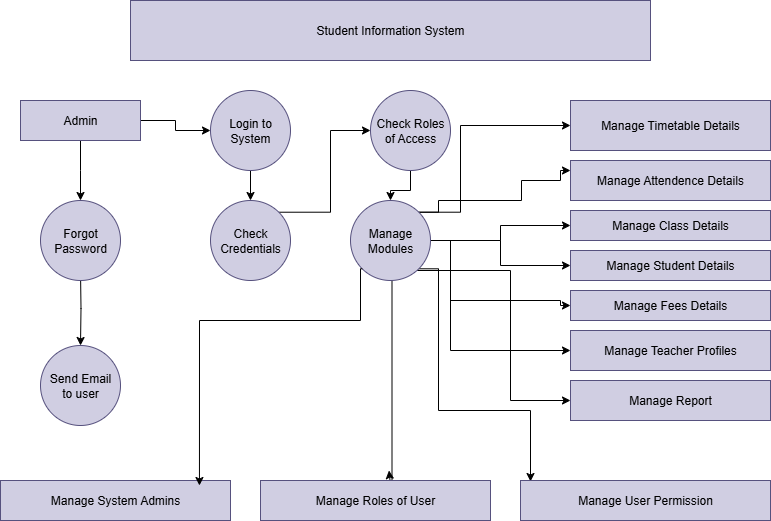

The diagram above was exported from draw.io. Its source (the exported page's mxGraphModel, read from the mxfile embedded in the PNG):
<mxGraphModel dx="872" dy="473" grid="1" gridSize="10" guides="1" tooltips="1" connect="1" arrows="1" fold="1" page="1" pageScale="1" pageWidth="827" pageHeight="1169" math="0" shadow="0">
  <root>
    <mxCell id="0" />
    <mxCell id="1" parent="0" />
    <mxCell id="XFvskygyEpEYqgVAmdbP-1" value="Student Information System" style="rounded=0;whiteSpace=wrap;html=1;fillColor=#d0cee2;strokeColor=#56517e;" vertex="1" parent="1">
      <mxGeometry x="160" y="40" width="520" height="60" as="geometry" />
    </mxCell>
    <mxCell id="XFvskygyEpEYqgVAmdbP-7" value="" style="edgeStyle=orthogonalEdgeStyle;rounded=0;orthogonalLoop=1;jettySize=auto;html=1;" edge="1" parent="1" source="XFvskygyEpEYqgVAmdbP-5">
      <mxGeometry relative="1" as="geometry">
        <mxPoint x="110" y="240" as="targetPoint" />
      </mxGeometry>
    </mxCell>
    <mxCell id="XFvskygyEpEYqgVAmdbP-28" value="" style="edgeStyle=orthogonalEdgeStyle;rounded=0;orthogonalLoop=1;jettySize=auto;html=1;" edge="1" parent="1" source="XFvskygyEpEYqgVAmdbP-5" target="XFvskygyEpEYqgVAmdbP-11">
      <mxGeometry relative="1" as="geometry" />
    </mxCell>
    <mxCell id="XFvskygyEpEYqgVAmdbP-5" value="Admin" style="rounded=0;whiteSpace=wrap;html=1;fillColor=#d0cee2;strokeColor=#56517e;" vertex="1" parent="1">
      <mxGeometry x="50" y="140" width="120" height="40" as="geometry" />
    </mxCell>
    <mxCell id="XFvskygyEpEYqgVAmdbP-9" value="" style="edgeStyle=orthogonalEdgeStyle;rounded=0;orthogonalLoop=1;jettySize=auto;html=1;" edge="1" parent="1" target="XFvskygyEpEYqgVAmdbP-8">
      <mxGeometry relative="1" as="geometry">
        <mxPoint x="110" y="310" as="sourcePoint" />
      </mxGeometry>
    </mxCell>
    <mxCell id="XFvskygyEpEYqgVAmdbP-8" value="Send Email&lt;div&gt;to user&lt;/div&gt;" style="ellipse;whiteSpace=wrap;html=1;rounded=0;fillColor=#d0cee2;strokeColor=#56517e;" vertex="1" parent="1">
      <mxGeometry x="70" y="385" width="80" height="80" as="geometry" />
    </mxCell>
    <mxCell id="XFvskygyEpEYqgVAmdbP-10" value="Forgot&lt;div&gt;Password&lt;/div&gt;" style="ellipse;whiteSpace=wrap;html=1;aspect=fixed;fillColor=#d0cee2;strokeColor=#56517e;" vertex="1" parent="1">
      <mxGeometry x="70" y="240" width="80" height="80" as="geometry" />
    </mxCell>
    <mxCell id="XFvskygyEpEYqgVAmdbP-13" value="" style="edgeStyle=orthogonalEdgeStyle;rounded=0;orthogonalLoop=1;jettySize=auto;html=1;" edge="1" parent="1" source="XFvskygyEpEYqgVAmdbP-11" target="XFvskygyEpEYqgVAmdbP-12">
      <mxGeometry relative="1" as="geometry" />
    </mxCell>
    <mxCell id="XFvskygyEpEYqgVAmdbP-11" value="Login to System" style="ellipse;whiteSpace=wrap;html=1;aspect=fixed;fillColor=#d0cee2;strokeColor=#56517e;" vertex="1" parent="1">
      <mxGeometry x="240" y="130" width="80" height="80" as="geometry" />
    </mxCell>
    <mxCell id="XFvskygyEpEYqgVAmdbP-17" style="edgeStyle=orthogonalEdgeStyle;rounded=0;orthogonalLoop=1;jettySize=auto;html=1;exitX=1;exitY=0;exitDx=0;exitDy=0;entryX=0;entryY=0.5;entryDx=0;entryDy=0;" edge="1" parent="1" source="XFvskygyEpEYqgVAmdbP-12" target="XFvskygyEpEYqgVAmdbP-14">
      <mxGeometry relative="1" as="geometry">
        <mxPoint x="370" y="230" as="targetPoint" />
      </mxGeometry>
    </mxCell>
    <mxCell id="XFvskygyEpEYqgVAmdbP-12" value="Check Credentials" style="ellipse;whiteSpace=wrap;html=1;fillColor=#d0cee2;strokeColor=#56517e;" vertex="1" parent="1">
      <mxGeometry x="240" y="240" width="80" height="80" as="geometry" />
    </mxCell>
    <mxCell id="XFvskygyEpEYqgVAmdbP-16" value="" style="edgeStyle=orthogonalEdgeStyle;rounded=0;orthogonalLoop=1;jettySize=auto;html=1;" edge="1" parent="1" source="XFvskygyEpEYqgVAmdbP-14" target="XFvskygyEpEYqgVAmdbP-15">
      <mxGeometry relative="1" as="geometry" />
    </mxCell>
    <mxCell id="XFvskygyEpEYqgVAmdbP-14" value="Check Roles of Access" style="ellipse;whiteSpace=wrap;html=1;aspect=fixed;fillColor=#d0cee2;strokeColor=#56517e;" vertex="1" parent="1">
      <mxGeometry x="400" y="130" width="80" height="80" as="geometry" />
    </mxCell>
    <mxCell id="XFvskygyEpEYqgVAmdbP-32" style="edgeStyle=orthogonalEdgeStyle;rounded=0;orthogonalLoop=1;jettySize=auto;html=1;" edge="1" parent="1">
      <mxGeometry relative="1" as="geometry">
        <mxPoint x="418.5" y="510" as="targetPoint" />
        <mxPoint x="421.5" y="314.6410161513776" as="sourcePoint" />
        <Array as="points">
          <mxPoint x="421.5" y="520" />
          <mxPoint x="419.5" y="520" />
        </Array>
      </mxGeometry>
    </mxCell>
    <mxCell id="XFvskygyEpEYqgVAmdbP-41" style="edgeStyle=orthogonalEdgeStyle;rounded=0;orthogonalLoop=1;jettySize=auto;html=1;exitX=1;exitY=1;exitDx=0;exitDy=0;entryX=0.04;entryY=0.025;entryDx=0;entryDy=0;entryPerimeter=0;" edge="1" parent="1" source="XFvskygyEpEYqgVAmdbP-15" target="XFvskygyEpEYqgVAmdbP-31">
      <mxGeometry relative="1" as="geometry">
        <mxPoint x="530" y="420" as="targetPoint" />
        <Array as="points">
          <mxPoint x="468" y="450" />
          <mxPoint x="560" y="450" />
        </Array>
      </mxGeometry>
    </mxCell>
    <mxCell id="XFvskygyEpEYqgVAmdbP-42" style="edgeStyle=orthogonalEdgeStyle;rounded=0;orthogonalLoop=1;jettySize=auto;html=1;entryX=0;entryY=0.5;entryDx=0;entryDy=0;" edge="1" parent="1" source="XFvskygyEpEYqgVAmdbP-15" target="XFvskygyEpEYqgVAmdbP-27">
      <mxGeometry relative="1" as="geometry">
        <mxPoint x="500" y="440" as="targetPoint" />
        <Array as="points">
          <mxPoint x="540" y="310" />
          <mxPoint x="540" y="440" />
        </Array>
      </mxGeometry>
    </mxCell>
    <mxCell id="XFvskygyEpEYqgVAmdbP-44" style="edgeStyle=orthogonalEdgeStyle;rounded=0;orthogonalLoop=1;jettySize=auto;html=1;exitX=1;exitY=0;exitDx=0;exitDy=0;entryX=0;entryY=0.5;entryDx=0;entryDy=0;" edge="1" parent="1" source="XFvskygyEpEYqgVAmdbP-15" target="XFvskygyEpEYqgVAmdbP-19">
      <mxGeometry relative="1" as="geometry">
        <mxPoint x="520" y="170" as="targetPoint" />
        <Array as="points">
          <mxPoint x="490" y="252" />
          <mxPoint x="490" y="165" />
        </Array>
      </mxGeometry>
    </mxCell>
    <mxCell id="XFvskygyEpEYqgVAmdbP-45" style="edgeStyle=orthogonalEdgeStyle;rounded=0;orthogonalLoop=1;jettySize=auto;html=1;entryX=0;entryY=0.25;entryDx=0;entryDy=0;exitX=1;exitY=0;exitDx=0;exitDy=0;" edge="1" parent="1" source="XFvskygyEpEYqgVAmdbP-15" target="XFvskygyEpEYqgVAmdbP-21">
      <mxGeometry relative="1" as="geometry">
        <mxPoint x="469.9998334620741" y="240" as="sourcePoint" />
        <mxPoint x="591.27" y="210" as="targetPoint" />
        <Array as="points">
          <mxPoint x="468" y="240" />
          <mxPoint x="551" y="240" />
          <mxPoint x="551" y="220" />
          <mxPoint x="590" y="220" />
          <mxPoint x="590" y="210" />
        </Array>
      </mxGeometry>
    </mxCell>
    <mxCell id="XFvskygyEpEYqgVAmdbP-46" style="edgeStyle=orthogonalEdgeStyle;rounded=0;orthogonalLoop=1;jettySize=auto;html=1;exitX=1;exitY=0.5;exitDx=0;exitDy=0;entryX=0;entryY=0.5;entryDx=0;entryDy=0;" edge="1" parent="1" source="XFvskygyEpEYqgVAmdbP-15" target="XFvskygyEpEYqgVAmdbP-26">
      <mxGeometry relative="1" as="geometry">
        <mxPoint x="550" y="400" as="targetPoint" />
        <Array as="points">
          <mxPoint x="480" y="390" />
        </Array>
      </mxGeometry>
    </mxCell>
    <mxCell id="XFvskygyEpEYqgVAmdbP-48" style="edgeStyle=orthogonalEdgeStyle;rounded=0;orthogonalLoop=1;jettySize=auto;html=1;exitX=1;exitY=0.5;exitDx=0;exitDy=0;entryX=0;entryY=0.5;entryDx=0;entryDy=0;" edge="1" parent="1" source="XFvskygyEpEYqgVAmdbP-15" target="XFvskygyEpEYqgVAmdbP-23">
      <mxGeometry relative="1" as="geometry" />
    </mxCell>
    <mxCell id="XFvskygyEpEYqgVAmdbP-51" style="edgeStyle=orthogonalEdgeStyle;rounded=0;orthogonalLoop=1;jettySize=auto;html=1;entryX=0;entryY=0.5;entryDx=0;entryDy=0;" edge="1" parent="1" source="XFvskygyEpEYqgVAmdbP-15" target="XFvskygyEpEYqgVAmdbP-25">
      <mxGeometry relative="1" as="geometry">
        <mxPoint x="490" y="290" as="targetPoint" />
        <Array as="points">
          <mxPoint x="480" y="280" />
          <mxPoint x="480" y="340" />
          <mxPoint x="590" y="340" />
          <mxPoint x="590" y="345" />
        </Array>
      </mxGeometry>
    </mxCell>
    <mxCell id="XFvskygyEpEYqgVAmdbP-52" style="edgeStyle=orthogonalEdgeStyle;rounded=0;orthogonalLoop=1;jettySize=auto;html=1;entryX=0;entryY=0.5;entryDx=0;entryDy=0;" edge="1" parent="1" source="XFvskygyEpEYqgVAmdbP-15" target="XFvskygyEpEYqgVAmdbP-24">
      <mxGeometry relative="1" as="geometry">
        <mxPoint x="570" y="300" as="targetPoint" />
      </mxGeometry>
    </mxCell>
    <mxCell id="XFvskygyEpEYqgVAmdbP-15" value="Manage Modules" style="ellipse;whiteSpace=wrap;html=1;aspect=fixed;fillColor=#d0cee2;strokeColor=#56517e;" vertex="1" parent="1">
      <mxGeometry x="380" y="240" width="80" height="80" as="geometry" />
    </mxCell>
    <mxCell id="XFvskygyEpEYqgVAmdbP-19" value="Manage Timetable Details" style="rounded=0;whiteSpace=wrap;html=1;fillColor=#d0cee2;strokeColor=#56517e;" vertex="1" parent="1">
      <mxGeometry x="600" y="140" width="200" height="50" as="geometry" />
    </mxCell>
    <mxCell id="XFvskygyEpEYqgVAmdbP-21" value="Manage Attendence Details" style="rounded=0;whiteSpace=wrap;html=1;fillColor=#d0cee2;strokeColor=#56517e;" vertex="1" parent="1">
      <mxGeometry x="600" y="200" width="200" height="40" as="geometry" />
    </mxCell>
    <mxCell id="XFvskygyEpEYqgVAmdbP-23" value="Manage Class Details" style="rounded=0;whiteSpace=wrap;html=1;fillColor=#d0cee2;strokeColor=#56517e;" vertex="1" parent="1">
      <mxGeometry x="600" y="250" width="200" height="30" as="geometry" />
    </mxCell>
    <mxCell id="XFvskygyEpEYqgVAmdbP-24" value="Manage Student Details" style="rounded=0;whiteSpace=wrap;html=1;fillColor=#d0cee2;strokeColor=#56517e;" vertex="1" parent="1">
      <mxGeometry x="600" y="290" width="200" height="30" as="geometry" />
    </mxCell>
    <mxCell id="XFvskygyEpEYqgVAmdbP-25" value="Manage Fees Details" style="rounded=0;whiteSpace=wrap;html=1;fillColor=#d0cee2;strokeColor=#56517e;" vertex="1" parent="1">
      <mxGeometry x="600" y="330" width="200" height="30" as="geometry" />
    </mxCell>
    <mxCell id="XFvskygyEpEYqgVAmdbP-26" value="Manage Teacher Profiles" style="rounded=0;whiteSpace=wrap;html=1;fillColor=#d0cee2;strokeColor=#56517e;" vertex="1" parent="1">
      <mxGeometry x="600" y="370" width="200" height="40" as="geometry" />
    </mxCell>
    <mxCell id="XFvskygyEpEYqgVAmdbP-27" value="Manage Report" style="rounded=0;whiteSpace=wrap;html=1;fillColor=#d0cee2;strokeColor=#56517e;" vertex="1" parent="1">
      <mxGeometry x="600" y="420" width="200" height="40" as="geometry" />
    </mxCell>
    <mxCell id="XFvskygyEpEYqgVAmdbP-29" value="Manage System Admins" style="rounded=0;whiteSpace=wrap;html=1;fillColor=#d0cee2;strokeColor=#56517e;" vertex="1" parent="1">
      <mxGeometry x="30" y="520" width="230" height="40" as="geometry" />
    </mxCell>
    <mxCell id="XFvskygyEpEYqgVAmdbP-30" value="Manage Roles of User" style="rounded=0;whiteSpace=wrap;html=1;fillColor=#d0cee2;strokeColor=#56517e;" vertex="1" parent="1">
      <mxGeometry x="290" y="520" width="230" height="40" as="geometry" />
    </mxCell>
    <mxCell id="XFvskygyEpEYqgVAmdbP-31" value="Manage User Permission" style="rounded=0;whiteSpace=wrap;html=1;fillColor=#d0cee2;strokeColor=#56517e;" vertex="1" parent="1">
      <mxGeometry x="550" y="520" width="250" height="40" as="geometry" />
    </mxCell>
    <mxCell id="XFvskygyEpEYqgVAmdbP-40" style="edgeStyle=orthogonalEdgeStyle;rounded=0;orthogonalLoop=1;jettySize=auto;html=1;exitX=0;exitY=1;exitDx=0;exitDy=0;entryX=0.865;entryY=0.125;entryDx=0;entryDy=0;entryPerimeter=0;" edge="1" parent="1" source="XFvskygyEpEYqgVAmdbP-15" target="XFvskygyEpEYqgVAmdbP-29">
      <mxGeometry relative="1" as="geometry">
        <Array as="points">
          <mxPoint x="390" y="308" />
          <mxPoint x="390" y="360" />
          <mxPoint x="229" y="360" />
        </Array>
      </mxGeometry>
    </mxCell>
  </root>
</mxGraphModel>